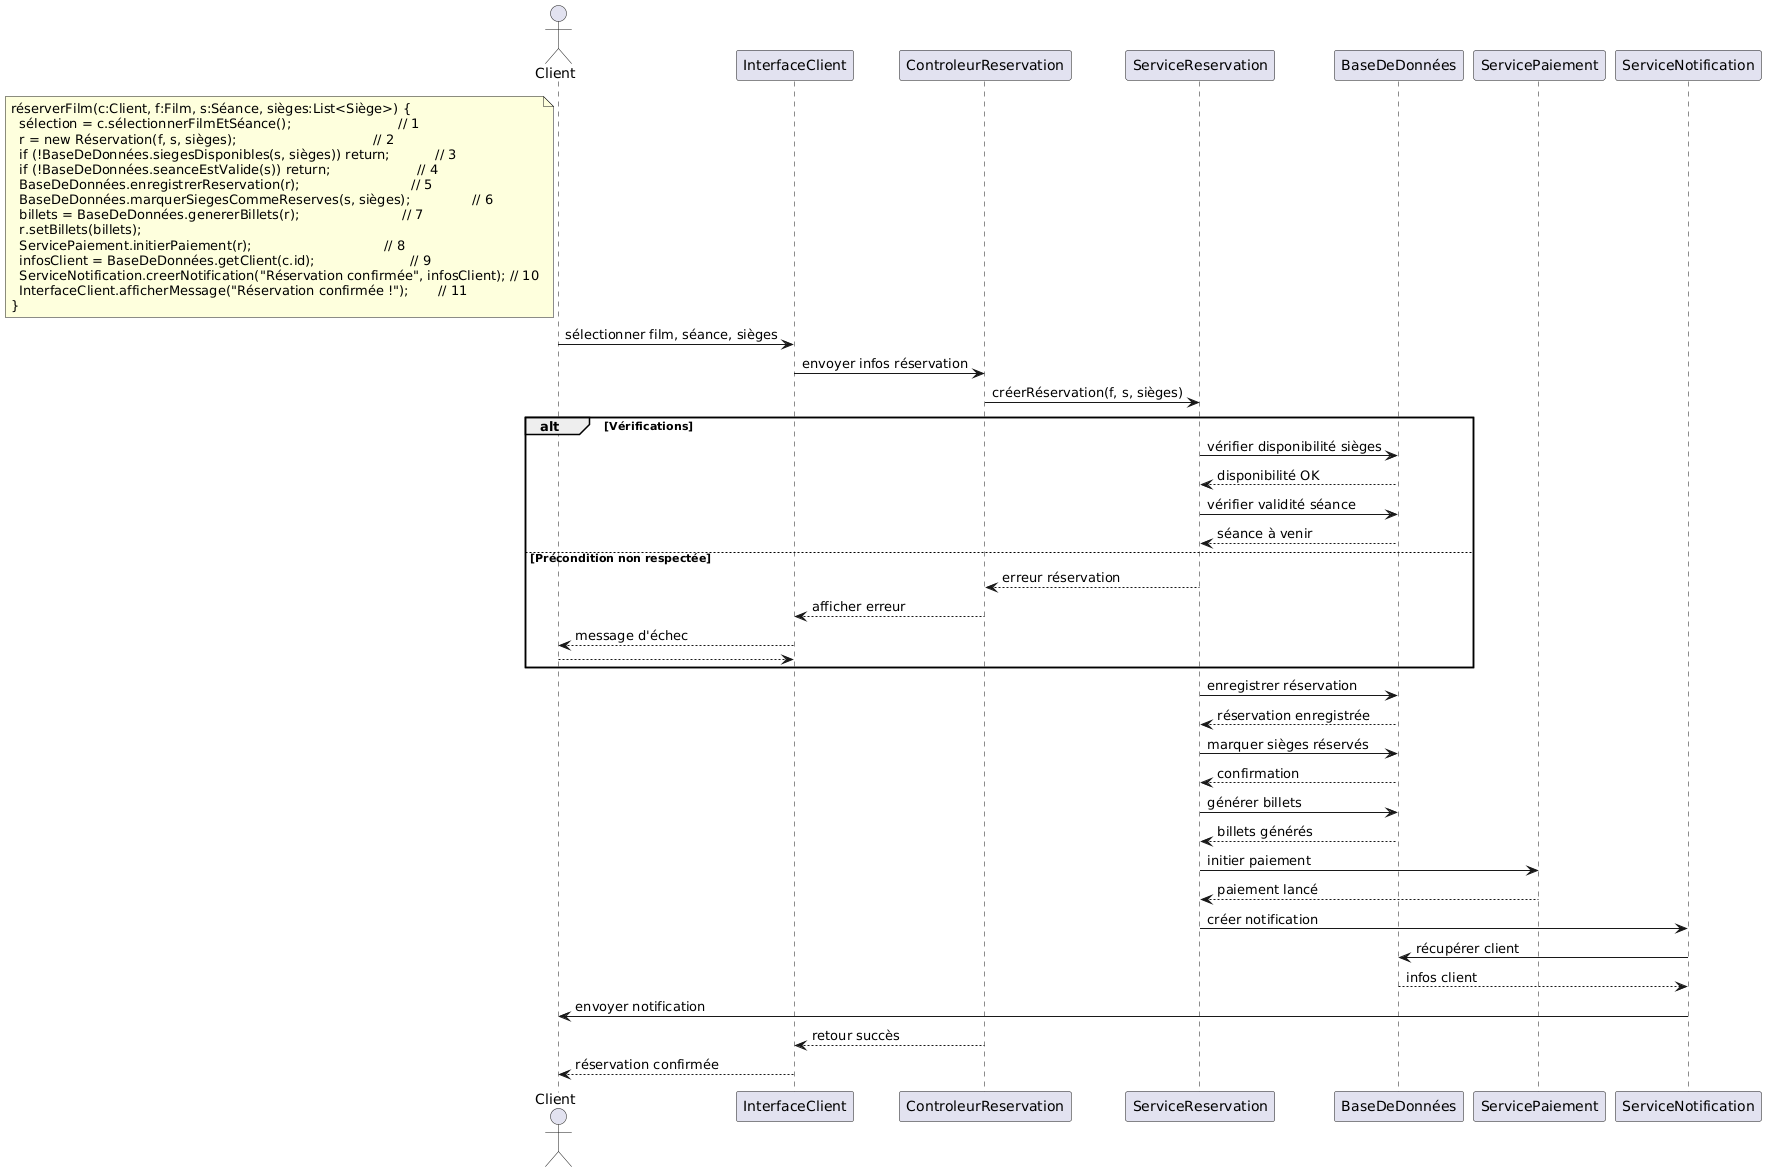

The diagram above was rendered by PlantUML. Its source (embedded in the PNG):
@startuml
actor Client

participant InterfaceClient
participant ControleurReservation
participant ServiceReservation
participant BaseDeDonnées
participant ServicePaiement
participant ServiceNotification

note left of Client
réserverFilm(c:Client, f:Film, s:Séance, sièges:List<Siège>) {
  sélection = c.sélectionnerFilmEtSéance();                          // 1
  r = new Réservation(f, s, sièges);                                 // 2
  if (!BaseDeDonnées.siegesDisponibles(s, sièges)) return;           // 3
  if (!BaseDeDonnées.seanceEstValide(s)) return;                     // 4
  BaseDeDonnées.enregistrerReservation(r);                           // 5
  BaseDeDonnées.marquerSiegesCommeReserves(s, sièges);               // 6
  billets = BaseDeDonnées.genererBillets(r);                         // 7
  r.setBillets(billets);
  ServicePaiement.initierPaiement(r);                                // 8
  infosClient = BaseDeDonnées.getClient(c.id);                       // 9
  ServiceNotification.creerNotification("Réservation confirmée", infosClient); // 10
  InterfaceClient.afficherMessage("Réservation confirmée !");       // 11
}
end note

Client -> InterfaceClient : sélectionner film, séance, sièges
InterfaceClient -> ControleurReservation : envoyer infos réservation
ControleurReservation -> ServiceReservation : créerRéservation(f, s, sièges)

alt Vérifications
    ServiceReservation -> BaseDeDonnées : vérifier disponibilité sièges
    BaseDeDonnées --> ServiceReservation : disponibilité OK
    ServiceReservation -> BaseDeDonnées : vérifier validité séance
    BaseDeDonnées --> ServiceReservation : séance à venir
else Précondition non respectée
    ServiceReservation --> ControleurReservation : erreur réservation
    ControleurReservation --> InterfaceClient : afficher erreur
    InterfaceClient --> Client : message d'échec
    return
end

ServiceReservation -> BaseDeDonnées : enregistrer réservation
BaseDeDonnées --> ServiceReservation : réservation enregistrée

ServiceReservation -> BaseDeDonnées : marquer sièges réservés
BaseDeDonnées --> ServiceReservation : confirmation

ServiceReservation -> BaseDeDonnées : générer billets
BaseDeDonnées --> ServiceReservation : billets générés

ServiceReservation -> ServicePaiement : initier paiement
ServicePaiement --> ServiceReservation : paiement lancé

ServiceReservation -> ServiceNotification : créer notification
ServiceNotification -> BaseDeDonnées : récupérer client
BaseDeDonnées --> ServiceNotification : infos client
ServiceNotification -> Client : envoyer notification

ControleurReservation --> InterfaceClient : retour succès
InterfaceClient --> Client : réservation confirmée
@enduml